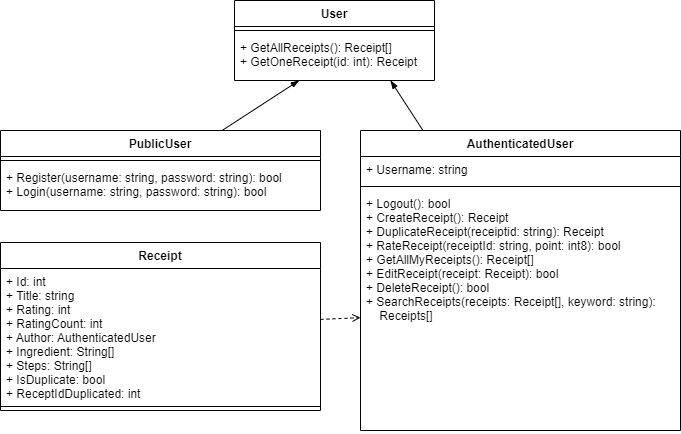

The diagram above was exported from draw.io. Its source (the exported page's mxGraphModel, read from the mxfile embedded in the PNG):
<mxGraphModel dx="948" dy="548" grid="1" gridSize="10" guides="1" tooltips="1" connect="1" arrows="1" fold="1" page="1" pageScale="1" pageWidth="827" pageHeight="1169" math="0" shadow="0">
  <root>
    <mxCell id="0" />
    <mxCell id="1" parent="0" />
    <mxCell id="CB01x9PlvauJPVckJkEv-1" value="User" style="swimlane;fontStyle=1;align=center;verticalAlign=top;childLayout=stackLayout;horizontal=1;startSize=26;horizontalStack=0;resizeParent=1;resizeParentMax=0;resizeLast=0;collapsible=1;marginBottom=0;" parent="1" vertex="1">
      <mxGeometry x="314" y="30" width="200" height="80" as="geometry" />
    </mxCell>
    <mxCell id="CB01x9PlvauJPVckJkEv-3" value="" style="line;strokeWidth=1;fillColor=none;align=left;verticalAlign=middle;spacingTop=-1;spacingLeft=3;spacingRight=3;rotatable=0;labelPosition=right;points=[];portConstraint=eastwest;strokeColor=inherit;" parent="CB01x9PlvauJPVckJkEv-1" vertex="1">
      <mxGeometry y="26" width="200" height="8" as="geometry" />
    </mxCell>
    <mxCell id="CB01x9PlvauJPVckJkEv-4" value="+ GetAllReceipts(): Receipt[]&#10;+ GetOneReceipt(id: int): Receipt" style="text;strokeColor=none;fillColor=none;align=left;verticalAlign=top;spacingLeft=4;spacingRight=4;overflow=hidden;rotatable=0;points=[[0,0.5],[1,0.5]];portConstraint=eastwest;" parent="CB01x9PlvauJPVckJkEv-1" vertex="1">
      <mxGeometry y="34" width="200" height="46" as="geometry" />
    </mxCell>
    <mxCell id="JFdqH400ozDvw6zlf5G7-1" style="rounded=0;orthogonalLoop=1;jettySize=auto;html=1;endArrow=blockThin;endFill=1;" parent="1" source="CB01x9PlvauJPVckJkEv-5" target="CB01x9PlvauJPVckJkEv-4" edge="1">
      <mxGeometry relative="1" as="geometry">
        <mxPoint x="400" y="120" as="targetPoint" />
      </mxGeometry>
    </mxCell>
    <mxCell id="CB01x9PlvauJPVckJkEv-5" value="PublicUser" style="swimlane;fontStyle=1;align=center;verticalAlign=top;childLayout=stackLayout;horizontal=1;startSize=26;horizontalStack=0;resizeParent=1;resizeParentMax=0;resizeLast=0;collapsible=1;marginBottom=0;" parent="1" vertex="1">
      <mxGeometry x="80" y="160" width="320" height="80" as="geometry" />
    </mxCell>
    <mxCell id="CB01x9PlvauJPVckJkEv-6" value="" style="line;strokeWidth=1;fillColor=none;align=left;verticalAlign=middle;spacingTop=-1;spacingLeft=3;spacingRight=3;rotatable=0;labelPosition=right;points=[];portConstraint=eastwest;strokeColor=inherit;" parent="CB01x9PlvauJPVckJkEv-5" vertex="1">
      <mxGeometry y="26" width="320" height="8" as="geometry" />
    </mxCell>
    <mxCell id="CB01x9PlvauJPVckJkEv-7" value="+ Register(username: string, password: string): bool&#10;+ Login(username: string, password: string): bool" style="text;strokeColor=none;fillColor=none;align=left;verticalAlign=top;spacingLeft=4;spacingRight=4;overflow=hidden;rotatable=0;points=[[0,0.5],[1,0.5]];portConstraint=eastwest;" parent="CB01x9PlvauJPVckJkEv-5" vertex="1">
      <mxGeometry y="34" width="320" height="46" as="geometry" />
    </mxCell>
    <mxCell id="JFdqH400ozDvw6zlf5G7-2" style="edgeStyle=none;rounded=0;orthogonalLoop=1;jettySize=auto;html=1;entryX=0.78;entryY=1;entryDx=0;entryDy=0;entryPerimeter=0;endArrow=blockThin;endFill=1;" parent="1" source="CB01x9PlvauJPVckJkEv-11" target="CB01x9PlvauJPVckJkEv-4" edge="1">
      <mxGeometry relative="1" as="geometry" />
    </mxCell>
    <mxCell id="CB01x9PlvauJPVckJkEv-11" value="AuthenticatedUser" style="swimlane;fontStyle=1;align=center;verticalAlign=top;childLayout=stackLayout;horizontal=1;startSize=26;horizontalStack=0;resizeParent=1;resizeParentMax=0;resizeLast=0;collapsible=1;marginBottom=0;" parent="1" vertex="1">
      <mxGeometry x="440" y="160" width="320" height="300" as="geometry" />
    </mxCell>
    <mxCell id="CB01x9PlvauJPVckJkEv-12" value="+ Username: string" style="text;strokeColor=none;fillColor=none;align=left;verticalAlign=top;spacingLeft=4;spacingRight=4;overflow=hidden;rotatable=0;points=[[0,0.5],[1,0.5]];portConstraint=eastwest;" parent="CB01x9PlvauJPVckJkEv-11" vertex="1">
      <mxGeometry y="26" width="320" height="26" as="geometry" />
    </mxCell>
    <mxCell id="CB01x9PlvauJPVckJkEv-13" value="" style="line;strokeWidth=1;fillColor=none;align=left;verticalAlign=middle;spacingTop=-1;spacingLeft=3;spacingRight=3;rotatable=0;labelPosition=right;points=[];portConstraint=eastwest;strokeColor=inherit;" parent="CB01x9PlvauJPVckJkEv-11" vertex="1">
      <mxGeometry y="52" width="320" height="8" as="geometry" />
    </mxCell>
    <mxCell id="CB01x9PlvauJPVckJkEv-14" value="+ Logout(): bool&#10;+ CreateReceipt(): Receipt&#10;+ DuplicateReceipt(receiptid: string): Receipt&#10;+ RateReceipt(receiptId: string, point: int8): bool&#10;+ GetAllMyReceipts(): Receipt[]&#10;+ EditReceipt(receipt: Receipt): bool&#10;+ DeleteReceipt(): bool&#10;+ SearchReceipts(receipts: Receipt[], keyword: string): &#10;    Receipts[]&#10;" style="text;strokeColor=none;fillColor=none;align=left;verticalAlign=top;spacingLeft=4;spacingRight=4;overflow=hidden;rotatable=0;points=[[0,0.5],[1,0.5]];portConstraint=eastwest;" parent="CB01x9PlvauJPVckJkEv-11" vertex="1">
      <mxGeometry y="60" width="320" height="240" as="geometry" />
    </mxCell>
    <mxCell id="JFdqH400ozDvw6zlf5G7-10" style="edgeStyle=none;rounded=0;orthogonalLoop=1;jettySize=auto;html=1;endArrow=open;endFill=0;dashed=1;" parent="1" source="JFdqH400ozDvw6zlf5G7-6" target="CB01x9PlvauJPVckJkEv-14" edge="1">
      <mxGeometry relative="1" as="geometry" />
    </mxCell>
    <mxCell id="JFdqH400ozDvw6zlf5G7-6" value="Receipt" style="swimlane;fontStyle=1;align=center;verticalAlign=top;childLayout=stackLayout;horizontal=1;startSize=26;horizontalStack=0;resizeParent=1;resizeParentMax=0;resizeLast=0;collapsible=1;marginBottom=0;" parent="1" vertex="1">
      <mxGeometry x="80" y="272" width="320" height="168" as="geometry" />
    </mxCell>
    <mxCell id="JFdqH400ozDvw6zlf5G7-7" value="+ Id: int&#10;+ Title: string&#10;+ Rating: int&#10;+ RatingCount: int&#10;+ Author: AuthenticatedUser&#10;+ Ingredient: String[]&#10;+ Steps: String[]&#10;+ IsDuplicate: bool&#10;+ ReceptIdDuplicated: int" style="text;strokeColor=none;fillColor=none;align=left;verticalAlign=top;spacingLeft=4;spacingRight=4;overflow=hidden;rotatable=0;points=[[0,0.5],[1,0.5]];portConstraint=eastwest;" parent="JFdqH400ozDvw6zlf5G7-6" vertex="1">
      <mxGeometry y="26" width="320" height="134" as="geometry" />
    </mxCell>
    <mxCell id="JFdqH400ozDvw6zlf5G7-8" value="" style="line;strokeWidth=1;fillColor=none;align=left;verticalAlign=middle;spacingTop=-1;spacingLeft=3;spacingRight=3;rotatable=0;labelPosition=right;points=[];portConstraint=eastwest;strokeColor=inherit;" parent="JFdqH400ozDvw6zlf5G7-6" vertex="1">
      <mxGeometry y="160" width="320" height="8" as="geometry" />
    </mxCell>
  </root>
</mxGraphModel>